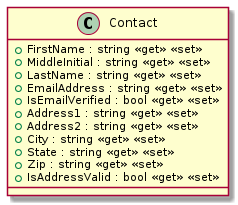

The diagram above was rendered by PlantUML. Its source (embedded in the PNG):
@startuml
class Contact {
    + FirstName : string <<get>> <<set>>
    + MiddleInitial : string <<get>> <<set>>
    + LastName : string <<get>> <<set>>
    + EmailAddress : string <<get>> <<set>>
    + IsEmailVerified : bool <<get>> <<set>>
    + Address1 : string <<get>> <<set>>
    + Address2 : string <<get>> <<set>>
    + City : string <<get>> <<set>>
    + State : string <<get>> <<set>>
    + Zip : string <<get>> <<set>>
    + IsAddressValid : bool <<get>> <<set>>
}
@enduml